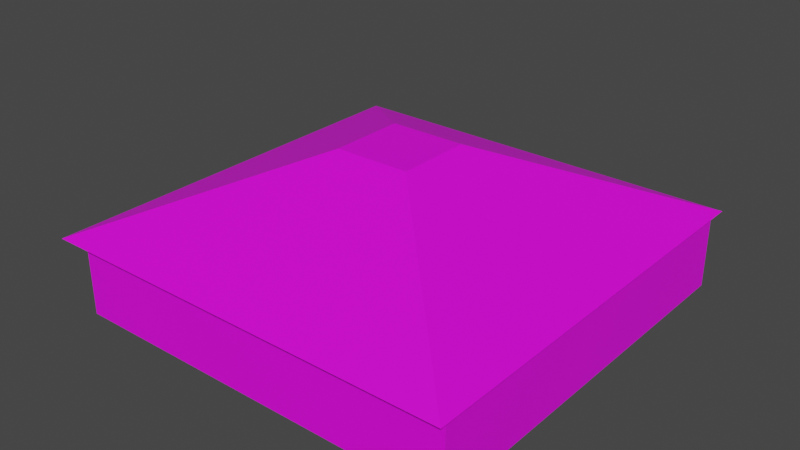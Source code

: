 # Source: Cottage.blend  (saved by Blender 3.6.11; exported with 4.5.12 LTS)
import bpy
from mathutils import Matrix  # noqa: F401  (used for matrix-valued properties, if any)

bpy.ops.wm.read_factory_settings(use_empty=True)
scene = bpy.context.scene
scene.name = 'Scene'

# ---- collections
col_collection = bpy.data.collections.new('Collection'); scene.collection.children.link(col_collection)

# ---- images (referenced by path relative to the original .blend; pixels are not part of the script)
import os
ASSET_DIR = os.environ.get("B2B_ASSET_DIR", "")  # directory of the original .blend (textures are referenced by path, not embedded)
HERE = os.path.dirname(os.path.abspath(__file__))  # packed textures are extracted next to this script under _unpacked/

def load_image(name, relpath, width, height, colorspace="sRGB"):
    """Load a texture the original file referenced (path relative to the .blend, or extracted next to this script)."""
    p = next((c for c in (os.path.join(HERE, relpath), os.path.join(ASSET_DIR, relpath)) if relpath and os.path.exists(c)), "")
    if p:
        img = bpy.data.images.load(p, check_existing=True)
        img.name = name
    else:  # same state as the original file: an image datablock whose file is absent (Cycles renders it pink)
        img = bpy.data.images.new(name, width, height)
        img.source = "FILE"
        img.filepath = "//" + (relpath or name)
    img.colorspace_settings.name = colorspace
    return img
img_cottage_albedo_png_001 = load_image('Cottage Albedo.png.001', 'Cottage Albedo.png', 1024, 1024, 'sRGB')

# ---- materials (node trees are filled in below, after node groups)
mat_cottage = bpy.data.materials.new('Cottage')
mat_cottage.use_transparent_shadow = False

# ---- material node trees
mat_cottage.use_nodes = True; mat_cottage.node_tree.nodes.clear()
_N = mat_cottage.node_tree.nodes; _L = mat_cottage.node_tree.links
n0 = _N.new('ShaderNodeBsdfPrincipled'); n0.name = 'Principled BSDF'; n0.location = (10, 300)
n0.distribution = 'GGX'
n0.subsurface_method = 'RANDOM_WALK_SKIN'
n0.inputs[3].default_value = 1.45
n0.inputs[27].default_value = (0.0, 0.0, 0.0, 1.0)
n0.inputs[28].default_value = 1.0
n1 = _N.new('ShaderNodeOutputMaterial'); n1.name = 'Material Output'; n1.location = (300, 300)
n2 = _N.new('ShaderNodeTexImage'); n2.name = 'Image Texture'; n2.location = (-280, 280)
n2.image = img_cottage_albedo_png_001
_L.new(n0.outputs[0], n1.inputs[0])
_L.new(n2.outputs[0], n0.inputs[0])
n1.is_active_output = True

# ---- world
world_world = bpy.data.worlds.new('World'); scene.world = world_world
world_world.use_nodes = True; world_world.node_tree.nodes.clear()
_N = world_world.node_tree.nodes; _L = world_world.node_tree.links
n0 = _N.new('ShaderNodeOutputWorld'); n0.name = 'World Output'; n0.location = (300, 300)
n1 = _N.new('ShaderNodeBackground'); n1.name = 'Background'; n1.location = (10, 300)
n1.inputs[0].default_value = (0.05088, 0.05088, 0.05088, 1.0)
_L.new(n1.outputs[0], n0.inputs[0])
n0.is_active_output = True
world_world.color = (0.05088, 0.05088, 0.05088)
world_world.use_sun_shadow = False
world_world.sun_shadow_jitter_overblur = 0.0

# ---- meshes
me_cube_002 = bpy.data.meshes.new('Cube.002')
me_cube_002.from_pydata([(-1.0, -1.0, -1.0), (-1.0, -1.0, 1.0), (-1.0, 1.0, -1.0), (-1.0, 1.0, 1.0), (1.0, -1.0, -1.0), (1.0, -1.0, 1.0), (1.0, 1.0, -1.0), (1.0, 1.0, 1.0), (-1.0, -0.7143, 1.0), (-1.0, 0.7143, 1.0), (1.0, -0.7143, -1.0), (1.0, -0.4286, -1.0), (1.0, -0.1102, -1.0), (1.0, 0.1102, -1.0), (1.0, 0.4286, -1.0), (1.0, 0.7143, -1.0), (1.0, 0.7143, 1.0), (1.0, 0.4286, 1.0), (1.0, 0.1102, 1.0), (1.0, -0.1102, 1.0), (1.0, -0.4286, 1.0), (1.0, -0.7143, 1.0), (-1.0, -1.0, 16.8), (-1.0, 1.0, 16.8), (1.0, -1.0, 16.8), (1.0, 1.0, 16.8), (-1.0, -0.7143, 16.8), (-1.0, 0.7143, 16.8), (1.0, 0.7143, 16.8), (1.0, 0.4286, 16.8), (1.0, 0.1102, 16.8), (1.0, -0.1102, 16.8), (1.0, -0.4286, 16.8), (1.0, -0.7143, 16.8), (0.1654, 0.1775, 34.37), (-0.2147, 0.1775, 34.37), (0.1654, -0.2026, 34.37), (-0.2147, -0.2026, 34.37), (-1.081, -1.068, 16.77), (1.031, -1.068, 16.77), (-1.081, 1.043, 16.77), (1.031, 1.043, 16.77)], [], [(2, 3, 7, 6), (4, 5, 1, 0), (3, 2, 0, 1, 8, 9), (13, 18, 19, 12), (6, 7, 16, 17, 18, 13, 14, 15), (12, 19, 20, 21, 5, 4, 10, 11), (6, 4, 0, 2), (8, 1, 22, 26), (19, 18, 30, 31), (17, 16, 28, 29), (20, 19, 31, 32), (21, 20, 32, 33), (1, 5, 24, 22), (16, 7, 25, 28), (5, 21, 33, 24), (9, 8, 26, 27), (7, 3, 23, 25), (3, 9, 27, 23), (18, 17, 29, 30), (41, 40, 35, 34), (38, 40, 41, 39), (37, 36, 34, 35), (39, 41, 34, 36), (40, 38, 37, 35), (38, 39, 36, 37)])
_uv = me_cube_002.uv_layers.new(name='UVMap')
_uv.uv.foreach_set('vector', [0.8182, 0.1391, 0.8182, 0.07492, 0.8824, 0.07492, 0.8824, 0.1391, 0.8824, 0.2033, 0.8824, 0.2676, 0.8182, 0.2676, 0.8182, 0.2033, 0.754, 0.1391, 0.8182, 0.1391, 0.8182, 0.2033, 0.754, 0.2033, 0.754, 0.1942, 0.754, 0.1483, 0.9259, 0.03994, 0.9901, 0.03994, 0.9901, 0.04701, 0.9259, 0.04701, 0.9259, 0.01137, 0.9901, 0.01137, 0.9901, 0.02054, 0.9901, 0.02971, 0.9901, 0.03994, 0.9259, 0.03994, 0.9259, 0.02971, 0.9259, 0.02054, 0.9259, 0.04701, 0.9901, 0.04701, 0.9901, 0.05723, 0.9901, 0.06641, 0.9901, 0.07558, 0.9259, 0.07558, 0.9259, 0.06641, 0.9259, 0.05723, 0.8824, 0.1391, 0.8824, 0.2033, 0.8182, 0.2033, 0.8182, 0.1391, 0.07968, 0.6605, 0.1164, 0.6605, 0.1164, 0.8627, 0.07968, 0.8627, 0.06468, 0.04622, 0.2183, 0.04622, 0.2183, 0.4748, 0.06468, 0.4748, 0.3266, 0.1769, 0.3749, 0.1769, 0.3749, 0.3488, 0.3266, 0.3488, 0.5812, 0.2816, 0.6242, 0.2816, 0.6242, 0.4244, 0.5812, 0.4244, 0.5372, 0.2816, 0.5812, 0.2816, 0.5812, 0.4244, 0.5372, 0.4244, 0.2059, 0.6564, 0.369, 0.6564, 0.369, 0.8658, 0.2059, 0.8658, 0.3749, 0.1769, 0.4151, 0.1769, 0.4151, 0.3488, 0.3749, 0.3488, 0.5024, 0.2816, 0.5372, 0.2816, 0.5372, 0.4244, 0.5024, 0.4244, 0.04834, 0.6605, 0.07968, 0.6605, 0.07968, 0.8627, 0.04834, 0.8627, 0.4971, 0.02405, 0.6563, 0.02405, 0.6563, 0.2131, 0.4971, 0.2131, 0.0176, 0.6605, 0.04834, 0.6605, 0.04834, 0.8627, 0.0176, 0.8627, 0.2918, 0.1769, 0.3266, 0.1769, 0.3266, 0.3488, 0.2918, 0.3488, 0.9383, 0.552, 0.9383, 0.9496, 0.7731, 0.7844, 0.7731, 0.7172, 0.5407, 0.9496, 0.9383, 0.9496, 0.9383, 0.552, 0.5407, 0.552, 0.7059, 0.7844, 0.7059, 0.7172, 0.7731, 0.7172, 0.7731, 0.7844, 0.5407, 0.552, 0.9383, 0.552, 0.7731, 0.7172, 0.7059, 0.7172, 0.9383, 0.9496, 0.5407, 0.9496, 0.7059, 0.7844, 0.7731, 0.7844, 0.5407, 0.9496, 0.5407, 0.552, 0.7059, 0.7172, 0.7059, 0.7844])
me_cube_002.materials.append(mat_cottage)
me_cube_002.update()

# ---- objects
ob_cottage = bpy.data.objects.new('Cottage', me_cube_002)

# ---- transforms, parenting, visibility, modifiers, constraints
ob_cottage.location = (0.0, 0.0, 0.0)
ob_cottage.scale = (46.0, 46.0, 1.0)

# ---- collection membership
col_collection.objects.link(ob_cottage)

# ---- scene / render settings (as saved in the file)
scene.frame_start = 1; scene.frame_end = 250; scene.frame_set(1)
scene.render.engine = 'BLENDER_EEVEE_NEXT'
scene.cycles.sampling_pattern = 'TABULATED_SOBOL'
scene.view_settings.view_transform = 'Filmic'
bpy.context.view_layer.update()

# ---- added for rendering (the .blend has no active camera and no usable light): camera, sun
cam_auto = bpy.data.cameras.new('AutoCamera')
cam_auto.lens = 50.0
cam_auto.sensor_width = 36.0
cam_auto.clip_end = 2303.39
ob_auto_camera = bpy.data.objects.new('AutoCamera', cam_auto)
scene.collection.objects.link(ob_auto_camera)
ob_auto_camera.location = (130.112, -158.074, 121.681)
ob_auto_camera.rotation_euler = (1.09748, -7.21219e-08, 0.694738)
scene.camera = ob_auto_camera
light_auto_sun = bpy.data.lights.new('AutoSun', 'SUN')
light_auto_sun.energy = 3.0
light_auto_sun.angle = 0.0523599
ob_auto_sun = bpy.data.objects.new('AutoSun', light_auto_sun)
scene.collection.objects.link(ob_auto_sun)
ob_auto_sun.rotation_euler = (0.872665, 0.174533, 0.523599)
bpy.context.view_layer.update()
